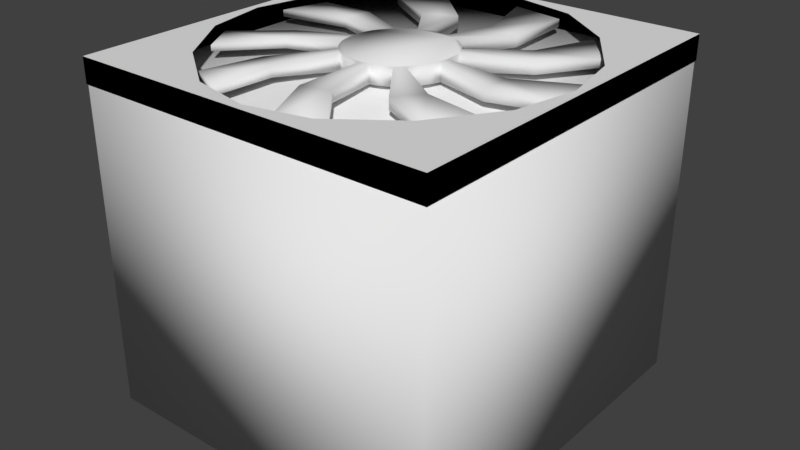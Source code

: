# Source: Heat_Sink_Fan.blend  (saved by Blender 2.78.0; exported with 4.5.12 LTS)
import bpy
from mathutils import Matrix  # noqa: F401  (used for matrix-valued properties, if any)

bpy.ops.wm.read_factory_settings(use_empty=True)
scene = bpy.context.scene
scene.name = 'Scene'

# ---- collections
col_collection_1 = bpy.data.collections.new('Collection 1'); scene.collection.children.link(col_collection_1)

# ---- world
world_world = bpy.data.worlds.new('World'); scene.world = world_world
world_world.color = (0.05088, 0.05088, 0.05088)
world_world.use_sun_shadow = False
world_world.sun_shadow_jitter_overblur = 0.0
world_world.cycles.sampling_method = 'MANUAL'

# ---- meshes
me_cube = bpy.data.meshes.new('Cube')
me_cube.from_pydata([(-1.0, -1.0, -1.0), (-1.0, -1.0, 1.0), (-1.0, 1.0, -1.0), (-1.0, 1.0, 1.0), (1.0, -1.0, -1.0), (1.0, -1.0, 1.0), (1.0, 1.0, -1.0), (1.0, 1.0, 1.0)], [], [(0, 1, 3, 2), (2, 3, 7, 6), (6, 7, 5, 4), (4, 5, 1, 0), (2, 6, 4, 0), (7, 3, 1, 5)])
me_cube.polygons.foreach_set('use_smooth', [True] * 6)
_uv = me_cube.uv_layers.new(name='UVMap')
_uv.uv.foreach_set('vector', [6.784e-05, 0.9999, 6.784e-05, 6.784e-05, 0.4604, 6.784e-05, 0.4604, 0.9999, 6.784e-05, 0.9999, 6.784e-05, 6.784e-05, 0.4604, 6.784e-05, 0.4604, 0.9999, 0.4604, 6.784e-05, 0.4604, 0.9999, 6.787e-05, 0.9999, 6.784e-05, 6.784e-05, 0.4604, 6.784e-05, 0.4604, 0.9999, 6.787e-05, 0.9999, 6.784e-05, 6.784e-05, 6.787e-05, 6.795e-05, 0.4604, 6.784e-05, 0.4604, 0.9999, 6.784e-05, 0.9999, 0.9219, 0.9732, 0.06812, 0.9732, 0.06812, 0.0432, 0.9219, 0.0432])
me_cube.use_remesh_preserve_volume = False
me_cube.use_remesh_preserve_attributes = False
me_cube.use_mirror_vertex_groups = False
me_cube.update()
me_cube_001 = bpy.data.meshes.new('Cube.001')
me_cube_001.from_pydata([(-1.0, -1.0, -1.0), (-1.0, -1.0, 1.0), (-1.0, 1.0, -1.0), (-1.0, 1.0, 1.0), (1.0, -1.0, -1.0), (1.0, -1.0, 1.0), (1.0, 1.0, -1.0), (1.0, 1.0, 1.0), (-1.0, 0.3333, -1.0), (-1.0, -0.3333, -1.0), (-1.0, -0.3333, 1.0), (-1.0, 0.3333, 1.0), (1.0, -0.3333, -1.0), (1.0, 0.3333, -1.0), (1.0, 0.3333, 1.0), (1.0, -0.3333, 1.0), (0.3333, 1.0, -1.0), (-0.3333, 1.0, -1.0), (-0.3333, 1.0, 1.0), (0.3333, 1.0, 1.0), (-0.3333, -1.0, -1.0), (0.3333, -1.0, -1.0), (0.3333, -1.0, 1.0), (-0.3333, -1.0, 1.0), (-0.6605, 0.6605, 1.0), (0.6605, 0.6605, 1.0), (-0.6605, -0.6605, 1.0), (0.6605, -0.6605, 1.0), (0.3333, 0.3333, -1.0), (-0.3333, 0.3333, -1.0), (0.3333, -0.3333, -1.0), (-0.3333, -0.3333, -1.0), (0.0, 1.0, -1.0), (0.0, 1.0, 1.0), (0.0, -1.0, -1.0), (0.0, -1.0, 1.0), (0.0, 0.9606, 1.0), (0.0, -0.9606, 1.0), (0.0, 0.3333, -1.0), (0.0, -0.3333, -1.0), (-1.0, 0.0, -1.0), (-1.0, 0.0, 1.0), (1.0, 0.0, -1.0), (1.0, 0.0, 1.0), (-0.3333, 0.0, -1.0), (0.3333, 0.0, -1.0), (0.9606, 0.0, 1.0), (-0.9606, 0.0, 1.0), (0.0, 0.0, -1.0), (0.1667, 1.0, 1.0), (0.1667, -1.0, -1.0), (0.3341, 0.8907, 1.0), (0.3341, -0.8907, 1.0), (0.1667, 1.0, -1.0), (0.1667, -1.0, 1.0), (0.1667, 0.3333, -1.0), (0.1667, -0.3333, -1.0), (0.1667, 0.0, -1.0), (-0.1667, 1.0, -1.0), (-0.1667, -1.0, 1.0), (-0.1667, 0.3333, -1.0), (-0.1667, -0.3333, -1.0), (-0.1667, 1.0, 1.0), (-0.1667, -1.0, -1.0), (-0.3341, 0.8907, 1.0), (-0.3341, -0.8907, 1.0), (-0.1667, 0.0, -1.0), (-1.0, 0.1667, 1.0), (1.0, 0.1667, -1.0), (-1.0, 0.1667, -1.0), (1.0, 0.1667, 1.0), (-0.3333, 0.1667, -1.0), (0.3333, 0.1667, -1.0), (0.8907, 0.3341, 1.0), (-0.8907, 0.3341, 1.0), (0.0, 0.1667, -1.0), (0.1667, 0.1667, -1.0), (-0.1667, 0.1667, -1.0), (-1.0, -0.1667, -1.0), (1.0, -0.1667, 1.0), (-0.3333, -0.1667, -1.0), (0.3333, -0.1667, -1.0), (0.8907, -0.3341, 1.0), (-0.8907, -0.3341, 1.0), (0.0, -0.1667, -1.0), (-1.0, -0.1667, 1.0), (1.0, -0.1667, -1.0), (0.1667, -0.1667, -1.0), (-0.1667, -0.1667, -1.0)], [], [(8, 11, 3, 2), (16, 19, 7, 6), (12, 15, 5, 4), (20, 23, 1, 0), (30, 12, 4, 21), (26, 10, 1, 23), (18, 3, 11, 24), (83, 85, 10, 26), (16, 6, 13, 28), (81, 86, 12, 30), (6, 7, 14, 13), (86, 79, 15, 12), (0, 1, 10, 9), (69, 67, 11, 8), (78, 80, 31, 9), (87, 81, 30, 56), (2, 17, 29, 8), (53, 16, 28, 55), (79, 82, 27, 15), (7, 19, 25, 14), (62, 18, 24, 64), (15, 27, 22, 5), (65, 26, 23, 59), (9, 31, 20, 0), (56, 30, 21, 50), (4, 5, 22, 21), (63, 59, 23, 20), (2, 3, 18, 17), (53, 49, 19, 16), (58, 62, 33, 32), (50, 54, 35, 34), (61, 39, 34, 63), (52, 37, 35, 54), (49, 33, 36, 51), (58, 32, 38, 60), (88, 84, 39, 61), (77, 75, 48, 66), (70, 73, 46, 43), (76, 72, 45, 57), (69, 71, 44, 40), (78, 85, 41, 40), (68, 70, 43, 42), (72, 68, 42, 45), (74, 67, 41, 47), (75, 76, 57, 48), (19, 49, 51, 25), (27, 52, 54, 22), (21, 22, 54, 50), (32, 33, 49, 53), (39, 56, 50, 34), (32, 53, 55, 38), (84, 87, 56, 39), (71, 77, 66, 44), (80, 88, 61, 31), (17, 58, 60, 29), (31, 61, 63, 20), (17, 18, 62, 58), (34, 35, 59, 63), (37, 65, 59, 35), (33, 62, 64, 36), (29, 60, 77, 71), (38, 55, 76, 75), (24, 11, 67, 74), (28, 13, 68, 72), (13, 14, 70, 68), (8, 29, 71, 69), (55, 28, 72, 76), (14, 25, 73, 70), (60, 38, 75, 77), (40, 41, 67, 69), (44, 66, 88, 80), (48, 57, 87, 84), (9, 10, 85, 78), (66, 48, 84, 88), (43, 46, 82, 79), (57, 45, 81, 87), (40, 44, 80, 78), (42, 43, 79, 86), (45, 42, 86, 81), (47, 41, 85, 83), (78, 40, 69, 8, 2, 3, 11, 67, 41, 85, 10, 1, 0, 9), (20, 0, 1, 23, 59, 35, 54, 22, 5, 4, 21, 50, 34, 63), (7, 6, 13, 68, 42, 86, 12, 4, 5, 15, 79, 43, 70, 14), (18, 3, 2, 17, 58, 32, 53, 16, 6, 7, 19, 49, 33, 62)])
me_cube_001.polygons.foreach_set('use_smooth', [True] * 84)
_uv = me_cube_001.uv_layers.new(name='UVMap')
_uv.uv.foreach_set('vector', [0.08399, 0.6608, 0.08399, 0.6608, 0.08399, 0.9824, 0.08399, 0.9824, 0.6387, 0.9824, 0.6387, 0.9824, 0.916, 0.9824, 0.916, 0.9824, 0.916, 0.3392, 0.916, 0.3392, 0.916, 0.01759, 0.916, 0.01759, 0.3613, 0.01759, 0.3613, 0.01759, 0.08399, 0.01759, 0.08399, 0.01759, 0.6387, 0.3392, 0.916, 0.3392, 0.916, 0.01759, 0.6387, 0.01759, 0.2252, 0.1814, 0.08399, 0.3392, 0.08399, 0.01759, 0.3613, 0.01759, 0.3613, 0.9824, 0.08399, 0.9824, 0.08399, 0.6608, 0.2252, 0.8186, 0.1295, 0.3388, 0.08399, 0.4196, 0.08399, 0.3392, 0.2252, 0.1814, 0.6387, 0.9824, 0.916, 0.9824, 0.916, 0.6608, 0.6387, 0.6608, 0.6387, 0.4196, 0.916, 0.4196, 0.916, 0.3392, 0.6387, 0.3392, 0.916, 0.9824, 0.916, 0.9824, 0.916, 0.6608, 0.916, 0.6608, 0.916, 0.4196, 0.916, 0.4196, 0.916, 0.3392, 0.916, 0.3392, 0.08399, 0.01759, 0.08399, 0.01759, 0.08399, 0.3392, 0.08399, 0.3392, 0.08399, 0.5804, 0.08399, 0.5804, 0.08399, 0.6608, 0.08399, 0.6608, 0.08399, 0.4196, 0.3613, 0.4196, 0.3613, 0.3392, 0.08399, 0.3392, 0.5693, 0.4196, 0.6387, 0.4196, 0.6387, 0.3392, 0.5693, 0.3392, 0.08399, 0.9824, 0.3613, 0.9824, 0.3613, 0.6608, 0.08399, 0.6608, 0.5693, 0.9824, 0.6387, 0.9824, 0.6387, 0.6608, 0.5693, 0.6608, 0.916, 0.4196, 0.8705, 0.3388, 0.7748, 0.1814, 0.916, 0.3392, 0.916, 0.9824, 0.6387, 0.9824, 0.7748, 0.8186, 0.916, 0.6608, 0.4307, 0.9824, 0.3613, 0.9824, 0.2252, 0.8186, 0.361, 0.9297, 0.916, 0.3392, 0.7748, 0.1814, 0.6387, 0.01759, 0.916, 0.01759, 0.361, 0.07033, 0.2252, 0.1814, 0.3613, 0.01759, 0.4307, 0.01759, 0.08399, 0.3392, 0.3613, 0.3392, 0.3613, 0.01759, 0.08399, 0.01759, 0.5693, 0.3392, 0.6387, 0.3392, 0.6387, 0.01759, 0.5693, 0.01759, 0.916, 0.01759, 0.916, 0.01759, 0.6387, 0.01759, 0.6387, 0.01759, 0.4307, 0.01759, 0.4307, 0.01759, 0.3613, 0.01759, 0.3613, 0.01759, 0.08399, 0.9824, 0.08399, 0.9824, 0.3613, 0.9824, 0.3613, 0.9824, 0.5693, 0.9824, 0.5693, 0.9824, 0.6387, 0.9824, 0.6387, 0.9824, 0.4307, 0.9824, 0.4307, 0.9824, 0.5, 0.9824, 0.5, 0.9824, 0.5693, 0.01759, 0.5693, 0.01759, 0.5, 0.01759, 0.5, 0.01759, 0.4307, 0.3392, 0.5, 0.3392, 0.5, 0.01759, 0.4307, 0.01759, 0.639, 0.07033, 0.5, 0.03662, 0.5, 0.01759, 0.5693, 0.01759, 0.5693, 0.9824, 0.5, 0.9824, 0.5, 0.9634, 0.639, 0.9297, 0.4307, 0.9824, 0.5, 0.9824, 0.5, 0.6608, 0.4307, 0.6608, 0.4307, 0.4196, 0.5, 0.4196, 0.5, 0.3392, 0.4307, 0.3392, 0.4307, 0.5804, 0.5, 0.5804, 0.5, 0.5, 0.4307, 0.5, 0.916, 0.5804, 0.8705, 0.6612, 0.8996, 0.5, 0.916, 0.5, 0.5693, 0.5804, 0.6387, 0.5804, 0.6387, 0.5, 0.5693, 0.5, 0.08399, 0.5804, 0.3613, 0.5804, 0.3613, 0.5, 0.08399, 0.5, 0.08399, 0.4196, 0.08399, 0.4196, 0.08399, 0.5, 0.08399, 0.5, 0.916, 0.5804, 0.916, 0.5804, 0.916, 0.5, 0.916, 0.5, 0.6387, 0.5804, 0.916, 0.5804, 0.916, 0.5, 0.6387, 0.5, 0.1295, 0.6612, 0.08399, 0.5804, 0.08399, 0.5, 0.1004, 0.5, 0.5, 0.5804, 0.5693, 0.5804, 0.5693, 0.5, 0.5, 0.5, 0.6387, 0.9824, 0.5693, 0.9824, 0.639, 0.9297, 0.7748, 0.8186, 0.7748, 0.1814, 0.639, 0.07033, 0.5693, 0.01759, 0.6387, 0.01759, 0.6387, 0.01759, 0.6387, 0.01759, 0.5693, 0.01759, 0.5693, 0.01759, 0.5, 0.9824, 0.5, 0.9824, 0.5693, 0.9824, 0.5693, 0.9824, 0.5, 0.3392, 0.5693, 0.3392, 0.5693, 0.01759, 0.5, 0.01759, 0.5, 0.9824, 0.5693, 0.9824, 0.5693, 0.6608, 0.5, 0.6608, 0.5, 0.4196, 0.5693, 0.4196, 0.5693, 0.3392, 0.5, 0.3392, 0.3613, 0.5804, 0.4307, 0.5804, 0.4307, 0.5, 0.3613, 0.5, 0.3613, 0.4196, 0.4307, 0.4196, 0.4307, 0.3392, 0.3613, 0.3392, 0.3613, 0.9824, 0.4307, 0.9824, 0.4307, 0.6608, 0.3613, 0.6608, 0.3613, 0.3392, 0.4307, 0.3392, 0.4307, 0.01759, 0.3613, 0.01759, 0.3613, 0.9824, 0.3613, 0.9824, 0.4307, 0.9824, 0.4307, 0.9824, 0.5, 0.01759, 0.5, 0.01759, 0.4307, 0.01759, 0.4307, 0.01759, 0.5, 0.03662, 0.361, 0.07033, 0.4307, 0.01759, 0.5, 0.01759, 0.5, 0.9824, 0.4307, 0.9824, 0.361, 0.9297, 0.5, 0.9634, 0.3613, 0.6608, 0.4307, 0.6608, 0.4307, 0.5804, 0.3613, 0.5804, 0.5, 0.6608, 0.5693, 0.6608, 0.5693, 0.5804, 0.5, 0.5804, 0.2252, 0.8186, 0.08399, 0.6608, 0.08399, 0.5804, 0.1295, 0.6612, 0.6387, 0.6608, 0.916, 0.6608, 0.916, 0.5804, 0.6387, 0.5804, 0.916, 0.6608, 0.916, 0.6608, 0.916, 0.5804, 0.916, 0.5804, 0.08399, 0.6608, 0.3613, 0.6608, 0.3613, 0.5804, 0.08399, 0.5804, 0.5693, 0.6608, 0.6387, 0.6608, 0.6387, 0.5804, 0.5693, 0.5804, 0.916, 0.6608, 0.7748, 0.8186, 0.8705, 0.6612, 0.916, 0.5804, 0.4307, 0.6608, 0.5, 0.6608, 0.5, 0.5804, 0.4307, 0.5804, 0.08399, 0.5, 0.08399, 0.5, 0.08399, 0.5804, 0.08399, 0.5804, 0.3613, 0.5, 0.4307, 0.5, 0.4307, 0.4196, 0.3613, 0.4196, 0.5, 0.5, 0.5693, 0.5, 0.5693, 0.4196, 0.5, 0.4196, 0.08399, 0.3392, 0.08399, 0.3392, 0.08399, 0.4196, 0.08399, 0.4196, 0.4307, 0.5, 0.5, 0.5, 0.5, 0.4196, 0.4307, 0.4196, 0.916, 0.5, 0.8996, 0.5, 0.8705, 0.3388, 0.916, 0.4196, 0.5693, 0.5, 0.6387, 0.5, 0.6387, 0.4196, 0.5693, 0.4196, 0.08399, 0.5, 0.3613, 0.5, 0.3613, 0.4196, 0.08399, 0.4196, 0.916, 0.5, 0.916, 0.5, 0.916, 0.4196, 0.916, 0.4196, 0.6387, 0.5, 0.916, 0.5, 0.916, 0.4196, 0.6387, 0.4196, 0.1004, 0.5, 0.08399, 0.5, 0.08399, 0.4196, 0.1295, 0.3388, 0.08399, 0.4196, 0.08399, 0.5, 0.08399, 0.5804, 0.08399, 0.6608, 0.08399, 0.9824, 0.08399, 0.9824, 0.08399, 0.6608, 0.08399, 0.5804, 0.08399, 0.5, 0.08399, 0.4196, 0.08399, 0.3392, 0.08399, 0.01759, 0.08399, 0.01759, 0.08399, 0.3392, 0.3613, 0.01759, 0.08399, 0.01759, 0.08399, 0.01759, 0.3613, 0.01759, 0.4307, 0.01759, 0.5, 0.01759, 0.5693, 0.01759, 0.6387, 0.01759, 0.916, 0.01759, 0.916, 0.01759, 0.6387, 0.01759, 0.5693, 0.01759, 0.5, 0.01759, 0.4307, 0.01759, 0.916, 0.9824, 0.916, 0.9824, 0.916, 0.6608, 0.916, 0.5804, 0.916, 0.5, 0.916, 0.4196, 0.916, 0.3392, 0.916, 0.01759, 0.916, 0.01759, 0.916, 0.3392, 0.916, 0.4196, 0.916, 0.5, 0.916, 0.5804, 0.916, 0.6608, 0.3613, 0.9824, 0.08399, 0.9824, 0.08399, 0.9824, 0.3613, 0.9824, 0.4307, 0.9824, 0.5, 0.9824, 0.5693, 0.9824, 0.6387, 0.9824, 0.916, 0.9824, 0.916, 0.9824, 0.6387, 0.9824, 0.5693, 0.9824, 0.5, 0.9824, 0.4307, 0.9824])
me_cube_001.use_remesh_preserve_volume = False
me_cube_001.use_remesh_preserve_attributes = False
me_cube_001.use_mirror_vertex_groups = False
me_cube_001.update()
me_cylinder = bpy.data.meshes.new('Cylinder')
me_cylinder.from_pydata([(0.0, 1.0, -0.776), (0.0, 1.0, -0.4555), (0.1951, 0.9808, -0.776), (0.1951, 0.9808, -0.4555), (0.3827, 0.9239, -0.776), (0.3827, 0.9239, -0.4555), (0.5556, 0.8315, -0.776), (0.5556, 0.8315, -0.4555), (0.7071, 0.7071, -0.776), (0.7071, 0.7071, -0.4555), (0.8315, 0.5556, -0.776), (0.8315, 0.5556, -0.4555), (0.9239, 0.3827, -0.776), (0.9239, 0.3827, -0.4555), (0.9808, 0.1951, -0.776), (0.9808, 0.1951, -0.4555), (1.0, 7.55e-08, -0.776), (1.0, 7.55e-08, -0.4555), (0.9808, -0.1951, -0.776), (0.9808, -0.1951, -0.4555), (0.9239, -0.3827, -0.776), (0.9239, -0.3827, -0.4555), (0.8315, -0.5556, -0.776), (0.8315, -0.5556, -0.4555), (0.7071, -0.7071, -0.776), (0.7071, -0.7071, -0.4555), (0.5556, -0.8315, -0.776), (0.5556, -0.8315, -0.4555), (0.3827, -0.9239, -0.776), (0.3827, -0.9239, -0.4555), (0.1951, -0.9808, -0.776), (0.1951, -0.9808, -0.4555), (-3.258e-07, -1.0, -0.776), (-3.258e-07, -1.0, -0.4555), (-0.1951, -0.9808, -0.776), (-0.1951, -0.9808, -0.4555), (-0.3827, -0.9239, -0.776), (-0.3827, -0.9239, -0.4555), (-0.5556, -0.8315, -0.776), (-0.5556, -0.8315, -0.4555), (-0.7071, -0.7071, -0.776), (-0.7071, -0.7071, -0.4555), (-0.8315, -0.5556, -0.776), (-0.8315, -0.5556, -0.4555), (-0.9239, -0.3827, -0.776), (-0.9239, -0.3827, -0.4555), (-0.9808, -0.1951, -0.776), (-0.9808, -0.1951, -0.4555), (-1.0, 9.656e-07, -0.776), (-1.0, 9.656e-07, -0.4555), (-0.9808, 0.1951, -0.776), (-0.9808, 0.1951, -0.4555), (-0.9239, 0.3827, -0.776), (-0.9239, 0.3827, -0.4555), (-0.8315, 0.5556, -0.776), (-0.8315, 0.5556, -0.4555), (-0.7071, 0.7071, -0.776), (-0.7071, 0.7071, -0.4555), (-0.5556, 0.8315, -0.776), (-0.5556, 0.8315, -0.4555), (-0.3827, 0.9239, -0.776), (-0.3827, 0.9239, -0.4555), (-0.1951, 0.9808, -0.776), (-0.1951, 0.9808, -0.4555), (-2.115, 2.46, -0.5499), (-2.115, 2.46, -0.6816), (-1.275, 2.951, -0.6816), (-1.275, 2.951, -0.5499), (-0.4228, 2.113, -0.5055), (-0.9965, 1.808, -0.5055), (-0.9965, 1.808, -0.7259), (-0.4228, 2.113, -0.7259), (-3.181, 0.5219, -0.5549), (-3.181, 0.5219, -0.6766), (-2.934, 1.386, -0.6766), (-2.934, 1.386, -0.5549), (-1.829, 1.336, -0.5232), (-1.94, 0.8069, -0.5232), (-1.94, 0.8069, -0.7082), (-1.829, 1.336, -0.7082), (-2.657, -1.678, -0.5622), (-2.657, -1.678, -0.6692), (-3.059, -0.998, -0.6692), (-3.059, -0.998, -0.5622), (-2.097, -0.2681, -0.699), (-2.097, -0.2681, -0.5324), (-1.886, -0.7058, -0.699), (-1.886, -0.7058, -0.5324), (-1.052, -3.049, -0.5568), (-1.052, -3.049, -0.6746), (-1.837, -2.673, -0.6746), (-1.837, -2.673, -0.5568), (-1.503, -1.613, -0.5257), (-1.035, -1.863, -0.5257), (-1.035, -1.863, -0.7057), (-1.503, -1.613, -0.7057), (1.302, -3.096, -0.5533), (1.302, -3.096, -0.6781), (0.4116, -3.335, -0.6781), (0.4116, -3.335, -0.5533), (0.43, -2.071, -0.5213), (0.43, -2.071, -0.7101), (-0.1127, -2.2, -0.7101), (-0.1127, -2.2, -0.5213), (2.829, -1.474, -0.5493), (2.829, -1.474, -0.6822), (2.274, -2.284, -0.6822), (2.274, -2.284, -0.5493), (1.241, -1.742, -0.7152), (1.241, -1.742, -0.5163), (1.594, -1.274, -0.7152), (1.594, -1.274, -0.5163), (3.189, 0.6459, -0.5479), (3.189, 0.6459, -0.6836), (3.235, -0.3553, -0.6836), (3.235, -0.3553, -0.5479), (2.098, -0.5927, -0.5145), (2.085, 0.005465, -0.5145), (2.085, 0.005465, -0.7169), (2.098, -0.5927, -0.7169), (2.052, 2.57, -0.5468), (2.052, 2.57, -0.6847), (2.703, 1.787, -0.6847), (2.703, 1.787, -0.5468), (2.035, 0.902, -0.5132), (1.663, 1.38, -0.5132), (1.663, 1.38, -0.7183), (2.035, 0.902, -0.7183), (-0.04389, 3.38, -0.5454), (-0.04389, 3.38, -0.6861), (0.9798, 3.201, -0.6861), (0.9798, 3.201, -0.5454), (1.008, 1.851, -0.72), (1.008, 1.851, -0.5114), (0.4027, 1.969, -0.72), (0.4027, 1.969, -0.5114)], [], [(0, 1, 3, 2), (133, 132, 130, 131), (4, 5, 7, 6), (6, 7, 9, 8), (8, 9, 11, 10), (125, 124, 123, 120), (12, 13, 15, 14), (14, 15, 17, 16), (117, 116, 115, 112), (18, 19, 21, 20), (20, 21, 23, 22), (22, 23, 25, 24), (109, 108, 106, 107), (26, 27, 29, 28), (28, 29, 31, 30), (101, 100, 96, 97), (32, 33, 35, 34), (34, 35, 37, 36), (36, 37, 39, 38), (93, 92, 91, 88), (40, 41, 43, 42), (42, 43, 45, 44), (44, 45, 47, 46), (85, 84, 82, 83), (48, 49, 51, 50), (50, 51, 53, 52), (52, 53, 55, 54), (77, 76, 75, 72), (56, 57, 59, 58), (58, 59, 61, 60), (3, 1, 63, 61, 59, 57, 55, 53, 51, 49, 47, 45, 43, 41, 39, 37, 35, 33, 31, 29, 27, 25, 23, 21, 19, 17, 15, 13, 11, 9, 7, 5), (69, 68, 67, 64), (62, 63, 1, 0), (0, 2, 4, 6, 8, 10, 12, 14, 16, 18, 20, 22, 24, 26, 28, 30, 32, 34, 36, 38, 40, 42, 44, 46, 48, 50, 52, 54, 56, 58, 60, 62), (65, 64, 67, 66), (70, 69, 64, 65), (68, 71, 66, 67), (71, 70, 65, 66), (62, 60, 70, 71), (63, 62, 71, 68), (60, 61, 69, 70), (61, 63, 68, 69), (73, 72, 75, 74), (78, 77, 72, 73), (76, 79, 74, 75), (79, 78, 73, 74), (56, 54, 78, 79), (57, 56, 79, 76), (54, 55, 77, 78), (55, 57, 76, 77), (81, 80, 83, 82), (84, 86, 81, 82), (87, 85, 83, 80), (86, 87, 80, 81), (46, 47, 87, 86), (47, 49, 85, 87), (48, 46, 86, 84), (49, 48, 84, 85), (89, 88, 91, 90), (94, 93, 88, 89), (92, 95, 90, 91), (95, 94, 89, 90), (40, 38, 94, 95), (41, 40, 95, 92), (38, 39, 93, 94), (39, 41, 92, 93), (97, 96, 99, 98), (103, 102, 98, 99), (102, 101, 97, 98), (100, 103, 99, 96), (31, 33, 103, 100), (32, 30, 101, 102), (33, 32, 102, 103), (30, 31, 100, 101), (105, 104, 107, 106), (108, 110, 105, 106), (111, 109, 107, 104), (110, 111, 104, 105), (24, 25, 111, 110), (25, 27, 109, 111), (26, 24, 110, 108), (27, 26, 108, 109), (113, 112, 115, 114), (118, 117, 112, 113), (116, 119, 114, 115), (119, 118, 113, 114), (18, 16, 118, 119), (19, 18, 119, 116), (16, 17, 117, 118), (17, 19, 116, 117), (121, 120, 123, 122), (126, 125, 120, 121), (124, 127, 122, 123), (127, 126, 121, 122), (12, 10, 126, 127), (13, 12, 127, 124), (10, 11, 125, 126), (11, 13, 124, 125), (129, 128, 131, 130), (132, 134, 129, 130), (135, 133, 131, 128), (134, 135, 128, 129), (2, 3, 135, 134), (3, 5, 133, 135), (4, 2, 134, 132), (5, 4, 132, 133)])
me_cylinder.polygons.foreach_set('use_smooth', [True] * 106)
_uv = me_cylinder.uv_layers.new(name='UVMap')
_uv.uv.foreach_set('vector', [0.4873, 0.6287, 0.4873, 0.6287, 0.5108, 0.6261, 0.5108, 0.6261, 0.6087, 0.7399, 0.6087, 0.7399, 0.6053, 0.9164, 0.6053, 0.9164, 0.5334, 0.6187, 0.5334, 0.6187, 0.5542, 0.6066, 0.5542, 0.6066, 0.5542, 0.6066, 0.5542, 0.6066, 0.5725, 0.5904, 0.5725, 0.5904, 0.5725, 0.5904, 0.5725, 0.5904, 0.5874, 0.5706, 0.5874, 0.5706, 0.6875, 0.6783, 0.7323, 0.6159, 0.8127, 0.7315, 0.7344, 0.8339, 0.5986, 0.548, 0.5986, 0.548, 0.6054, 0.5234, 0.6054, 0.5234, 0.6054, 0.5234, 0.6054, 0.5234, 0.6077, 0.4979, 0.6077, 0.4979, 0.7383, 0.4987, 0.7399, 0.4205, 0.8767, 0.4515, 0.8713, 0.5824, 0.6054, 0.4724, 0.6054, 0.4724, 0.5986, 0.4479, 0.5986, 0.4479, 0.5986, 0.4479, 0.5986, 0.4479, 0.5874, 0.4253, 0.5874, 0.4253, 0.5874, 0.4253, 0.5874, 0.4253, 0.5725, 0.4055, 0.5725, 0.4055, 0.6367, 0.2703, 0.6367, 0.2703, 0.7611, 0.1994, 0.7611, 0.1994, 0.5542, 0.3893, 0.5542, 0.3893, 0.5334, 0.3772, 0.5334, 0.3772, 0.5334, 0.3772, 0.5334, 0.3772, 0.5108, 0.3697, 0.5108, 0.3697, 0.5391, 0.2272, 0.5391, 0.2272, 0.6441, 0.09321, 0.6441, 0.09321, 0.4873, 0.3672, 0.4873, 0.3672, 0.4639, 0.3697, 0.4639, 0.3697, 0.4639, 0.3697, 0.4639, 0.3697, 0.4413, 0.3772, 0.4413, 0.3772, 0.4413, 0.3772, 0.4413, 0.3772, 0.4205, 0.3893, 0.4205, 0.3893, 0.3627, 0.2544, 0.3064, 0.2871, 0.2662, 0.1486, 0.3606, 0.09938, 0.4022, 0.4055, 0.4022, 0.4055, 0.3872, 0.4253, 0.3872, 0.4253, 0.3872, 0.4253, 0.3872, 0.4253, 0.3761, 0.4479, 0.3761, 0.4479, 0.3761, 0.4479, 0.3761, 0.4479, 0.3693, 0.4724, 0.3693, 0.4724, 0.2349, 0.4629, 0.2349, 0.4629, 0.1191, 0.3675, 0.1191, 0.3675, 0.367, 0.4979, 0.367, 0.4979, 0.3693, 0.5234, 0.3693, 0.5234, 0.3693, 0.5234, 0.3693, 0.5234, 0.3761, 0.548, 0.3761, 0.548, 0.3761, 0.548, 0.3761, 0.548, 0.3872, 0.5706, 0.3872, 0.5706, 0.2538, 0.6034, 0.2671, 0.6726, 0.1342, 0.6791, 0.1044, 0.5662, 0.4022, 0.5904, 0.4022, 0.5904, 0.4205, 0.6066, 0.4205, 0.6066, 0.4205, 0.6066, 0.4205, 0.6066, 0.4413, 0.6187, 0.4413, 0.6187, 0.5108, 0.6261, 0.4873, 0.6287, 0.4639, 0.6261, 0.4413, 0.6187, 0.4205, 0.6066, 0.4022, 0.5904, 0.3872, 0.5706, 0.3761, 0.548, 0.3693, 0.5234, 0.367, 0.4979, 0.3693, 0.4724, 0.3761, 0.4479, 0.3872, 0.4253, 0.4022, 0.4055, 0.4205, 0.3893, 0.4413, 0.3772, 0.4639, 0.3697, 0.4873, 0.3672, 0.5108, 0.3697, 0.5334, 0.3772, 0.5542, 0.3893, 0.5725, 0.4055, 0.5874, 0.4253, 0.5986, 0.4479, 0.6054, 0.4724, 0.6077, 0.4979, 0.6054, 0.5234, 0.5986, 0.548, 0.5874, 0.5706, 0.5725, 0.5904, 0.5542, 0.6066, 0.5334, 0.6187, 0.3674, 0.7342, 0.4364, 0.7742, 0.3338, 0.8836, 0.2328, 0.8196, 0.4639, 0.6261, 0.4639, 0.6261, 0.4873, 0.6287, 0.4873, 0.6287, 0.4873, 0.6287, 0.5108, 0.6261, 0.5334, 0.6187, 0.5542, 0.6066, 0.5725, 0.5904, 0.5874, 0.5706, 0.5986, 0.548, 0.6054, 0.5234, 0.6077, 0.4979, 0.6054, 0.4724, 0.5986, 0.4479, 0.5874, 0.4253, 0.5725, 0.4055, 0.5542, 0.3893, 0.5334, 0.3772, 0.5108, 0.3697, 0.4873, 0.3672, 0.4639, 0.3697, 0.4413, 0.3772, 0.4205, 0.3893, 0.4022, 0.4055, 0.3872, 0.4253, 0.3761, 0.4479, 0.3693, 0.4724, 0.367, 0.4979, 0.3693, 0.5234, 0.3761, 0.548, 0.3872, 0.5706, 0.4022, 0.5904, 0.4205, 0.6066, 0.4413, 0.6187, 0.4639, 0.6261, 0.2328, 0.8196, 0.2328, 0.8196, 0.3338, 0.8836, 0.3338, 0.8836, 0.3674, 0.7342, 0.3674, 0.7342, 0.2328, 0.8196, 0.2328, 0.8196, 0.4364, 0.7742, 0.4364, 0.7742, 0.3338, 0.8836, 0.3338, 0.8836, 0.4364, 0.7742, 0.3674, 0.7342, 0.2328, 0.8196, 0.3338, 0.8836, 0.4639, 0.6261, 0.4413, 0.6187, 0.3674, 0.7342, 0.4364, 0.7742, 0.4639, 0.6261, 0.4639, 0.6261, 0.4364, 0.7742, 0.4364, 0.7742, 0.4413, 0.6187, 0.4413, 0.6187, 0.3674, 0.7342, 0.3674, 0.7342, 0.4413, 0.6187, 0.4639, 0.6261, 0.4364, 0.7742, 0.3674, 0.7342, 0.1044, 0.5662, 0.1044, 0.5662, 0.1342, 0.6791, 0.1342, 0.6791, 0.2538, 0.6034, 0.2538, 0.6034, 0.1044, 0.5662, 0.1044, 0.5662, 0.2671, 0.6726, 0.2671, 0.6726, 0.1342, 0.6791, 0.1342, 0.6791, 0.2671, 0.6726, 0.2538, 0.6034, 0.1044, 0.5662, 0.1342, 0.6791, 0.4022, 0.5904, 0.3872, 0.5706, 0.2538, 0.6034, 0.2671, 0.6726, 0.4022, 0.5904, 0.4022, 0.5904, 0.2671, 0.6726, 0.2671, 0.6726, 0.3872, 0.5706, 0.3872, 0.5706, 0.2538, 0.6034, 0.2538, 0.6034, 0.3872, 0.5706, 0.4022, 0.5904, 0.2671, 0.6726, 0.2538, 0.6034, 0.1675, 0.2786, 0.1675, 0.2786, 0.1191, 0.3675, 0.1191, 0.3675, 0.2349, 0.4629, 0.2603, 0.4057, 0.1675, 0.2786, 0.1191, 0.3675, 0.2603, 0.4057, 0.2349, 0.4629, 0.1191, 0.3675, 0.1675, 0.2786, 0.2603, 0.4057, 0.2603, 0.4057, 0.1675, 0.2786, 0.1675, 0.2786, 0.3693, 0.4724, 0.3693, 0.4724, 0.2603, 0.4057, 0.2603, 0.4057, 0.3693, 0.4724, 0.367, 0.4979, 0.2349, 0.4629, 0.2603, 0.4057, 0.367, 0.4979, 0.3693, 0.4724, 0.2603, 0.4057, 0.2349, 0.4629, 0.367, 0.4979, 0.367, 0.4979, 0.2349, 0.4629, 0.2349, 0.4629, 0.3606, 0.09938, 0.3606, 0.09938, 0.2662, 0.1486, 0.2662, 0.1486, 0.3627, 0.2544, 0.3627, 0.2544, 0.3606, 0.09938, 0.3606, 0.09938, 0.3064, 0.2871, 0.3064, 0.2871, 0.2662, 0.1486, 0.2662, 0.1486, 0.3064, 0.2871, 0.3627, 0.2544, 0.3606, 0.09938, 0.2662, 0.1486, 0.4022, 0.4055, 0.4205, 0.3893, 0.3627, 0.2544, 0.3064, 0.2871, 0.4022, 0.4055, 0.4022, 0.4055, 0.3064, 0.2871, 0.3064, 0.2871, 0.4205, 0.3893, 0.4205, 0.3893, 0.3627, 0.2544, 0.3627, 0.2544, 0.4205, 0.3893, 0.4022, 0.4055, 0.3064, 0.2871, 0.3627, 0.2544, 0.6441, 0.09321, 0.6441, 0.09321, 0.5369, 0.062, 0.5369, 0.062, 0.4738, 0.2103, 0.4738, 0.2103, 0.5369, 0.062, 0.5369, 0.062, 0.4738, 0.2103, 0.5391, 0.2272, 0.6441, 0.09321, 0.5369, 0.062, 0.5391, 0.2272, 0.4738, 0.2103, 0.5369, 0.062, 0.6441, 0.09321, 0.5108, 0.3697, 0.4873, 0.3672, 0.4738, 0.2103, 0.5391, 0.2272, 0.4873, 0.3672, 0.5108, 0.3697, 0.5391, 0.2272, 0.4738, 0.2103, 0.4873, 0.3672, 0.4873, 0.3672, 0.4738, 0.2103, 0.4738, 0.2103, 0.5108, 0.3697, 0.5108, 0.3697, 0.5391, 0.2272, 0.5391, 0.2272, 0.8279, 0.3052, 0.8279, 0.3052, 0.7611, 0.1994, 0.7611, 0.1994, 0.6367, 0.2703, 0.6792, 0.3314, 0.8279, 0.3052, 0.7611, 0.1994, 0.6792, 0.3314, 0.6367, 0.2703, 0.7611, 0.1994, 0.8279, 0.3052, 0.6792, 0.3314, 0.6792, 0.3314, 0.8279, 0.3052, 0.8279, 0.3052, 0.5725, 0.4055, 0.5725, 0.4055, 0.6792, 0.3314, 0.6792, 0.3314, 0.5725, 0.4055, 0.5542, 0.3893, 0.6367, 0.2703, 0.6792, 0.3314, 0.5542, 0.3893, 0.5725, 0.4055, 0.6792, 0.3314, 0.6367, 0.2703, 0.5542, 0.3893, 0.5542, 0.3893, 0.6367, 0.2703, 0.6367, 0.2703, 0.8713, 0.5824, 0.8713, 0.5824, 0.8767, 0.4515, 0.8767, 0.4515, 0.7383, 0.4987, 0.7383, 0.4987, 0.8713, 0.5824, 0.8713, 0.5824, 0.7399, 0.4205, 0.7399, 0.4205, 0.8767, 0.4515, 0.8767, 0.4515, 0.7399, 0.4205, 0.7383, 0.4987, 0.8713, 0.5824, 0.8767, 0.4515, 0.6054, 0.4724, 0.6077, 0.4979, 0.7383, 0.4987, 0.7399, 0.4205, 0.6054, 0.4724, 0.6054, 0.4724, 0.7399, 0.4205, 0.7399, 0.4205, 0.6077, 0.4979, 0.6077, 0.4979, 0.7383, 0.4987, 0.7383, 0.4987, 0.6077, 0.4979, 0.6054, 0.4724, 0.7399, 0.4205, 0.7383, 0.4987, 0.7344, 0.8339, 0.7344, 0.8339, 0.8127, 0.7315, 0.8127, 0.7315, 0.6875, 0.6783, 0.6875, 0.6783, 0.7344, 0.8339, 0.7344, 0.8339, 0.7323, 0.6159, 0.7323, 0.6159, 0.8127, 0.7315, 0.8127, 0.7315, 0.7323, 0.6159, 0.6875, 0.6783, 0.7344, 0.8339, 0.8127, 0.7315, 0.5986, 0.548, 0.5874, 0.5706, 0.6875, 0.6783, 0.7323, 0.6159, 0.5986, 0.548, 0.5986, 0.548, 0.7323, 0.6159, 0.7323, 0.6159, 0.5874, 0.5706, 0.5874, 0.5706, 0.6875, 0.6783, 0.6875, 0.6783, 0.5874, 0.5706, 0.5986, 0.548, 0.7323, 0.6159, 0.6875, 0.6783, 0.4821, 0.9397, 0.4821, 0.9397, 0.6053, 0.9164, 0.6053, 0.9164, 0.6087, 0.7399, 0.5358, 0.7553, 0.4821, 0.9397, 0.6053, 0.9164, 0.5358, 0.7553, 0.6087, 0.7399, 0.6053, 0.9164, 0.4821, 0.9397, 0.5358, 0.7553, 0.5358, 0.7553, 0.4821, 0.9397, 0.4821, 0.9397, 0.5108, 0.6261, 0.5108, 0.6261, 0.5358, 0.7553, 0.5358, 0.7553, 0.5108, 0.6261, 0.5334, 0.6187, 0.6087, 0.7399, 0.5358, 0.7553, 0.5334, 0.6187, 0.5108, 0.6261, 0.5358, 0.7553, 0.6087, 0.7399, 0.5334, 0.6187, 0.5334, 0.6187, 0.6087, 0.7399, 0.6087, 0.7399])
me_cylinder.use_remesh_preserve_volume = False
me_cylinder.use_remesh_preserve_attributes = False
me_cylinder.use_mirror_vertex_groups = False
me_cylinder.update()

# ---- objects
ob_cube = bpy.data.objects.new('Cube', me_cube)
ob_cube_001 = bpy.data.objects.new('Cube.001', me_cube_001)
ob_cylinder = bpy.data.objects.new('Cylinder', me_cylinder)

# ---- transforms, parenting, visibility, modifiers, constraints
ob_cube.location = (-0.1617, 0.0, -2.216)
ob_cube.scale = (4.102, 4.316, 3.645)
ob_cube.lineart.crease_threshold = 0.0
ob_cube_001.parent = ob_cube
ob_cube_001.matrix_parent_inverse = Matrix(((0.2438, 0.0, 0.0, 0.03943), (0.0, 0.2317, 0.0, 0.0), (0.0, 0.0, 0.2744, 0.6081), (0.0, 0.0, 0.0, 1.0)))
ob_cube_001.location = (-0.1617, 0.0, 1.684)
ob_cube_001.scale = (4.127, 4.339, 0.2751)
ob_cube_001.lineart.crease_threshold = 0.0
ob_cylinder.parent = ob_cube_001
ob_cylinder.matrix_parent_inverse = Matrix(((0.2423, 0.0, 0.0, 0.03919), (0.0, 0.2304, 0.0, -0.0), (0.0, 0.0, 3.635, -6.121), (0.0, 0.0, 0.0, 1.0)))
ob_cylinder.location = (-0.1617, 0.0, 2.465)
ob_cylinder.scale = (1.201, 1.201, 1.201)
ob_cylinder.lineart.crease_threshold = 0.0

# ---- collection membership
col_collection_1.objects.link(ob_cube)
col_collection_1.objects.link(ob_cube_001)
col_collection_1.objects.link(ob_cylinder)

# ---- scene / render settings (as saved in the file)
scene.frame_start = 1; scene.frame_end = 250; scene.frame_set(1)
scene.render.engine = 'BLENDER_EEVEE_NEXT'
scene.render.resolution_percentage = 50
scene.render.dither_intensity = 0.0
scene.cycles.use_denoising = False
scene.cycles.samples = 128
scene.cycles.sampling_pattern = 'TABULATED_SOBOL'
scene.cycles.light_sampling_threshold = 0.0
scene.cycles.use_adaptive_sampling = False
scene.cycles.use_light_tree = False
scene.cycles.blur_glossy = 0.0
scene.cycles.sample_clamp_indirect = 0.0
scene.view_settings.view_transform = 'Standard'
bpy.context.view_layer.update()

# ---- added for rendering (the .blend has no active camera and no usable light): camera, sun
cam_auto = bpy.data.cameras.new('AutoCamera')
cam_auto.lens = 50.0
cam_auto.sensor_width = 36.0
cam_auto.clip_end = 1000.0
ob_auto_camera = bpy.data.objects.new('AutoCamera', cam_auto)
scene.collection.objects.link(ob_auto_camera)
ob_auto_camera.location = (13.0725, -15.8811, 8.63631)
ob_auto_camera.rotation_euler = (1.09748, -7.21219e-08, 0.694738)
scene.camera = ob_auto_camera
light_auto_sun = bpy.data.lights.new('AutoSun', 'SUN')
light_auto_sun.energy = 3.0
light_auto_sun.angle = 0.0523599
ob_auto_sun = bpy.data.objects.new('AutoSun', light_auto_sun)
scene.collection.objects.link(ob_auto_sun)
ob_auto_sun.rotation_euler = (0.872665, 0.174533, 0.523599)
bpy.context.view_layer.update()
